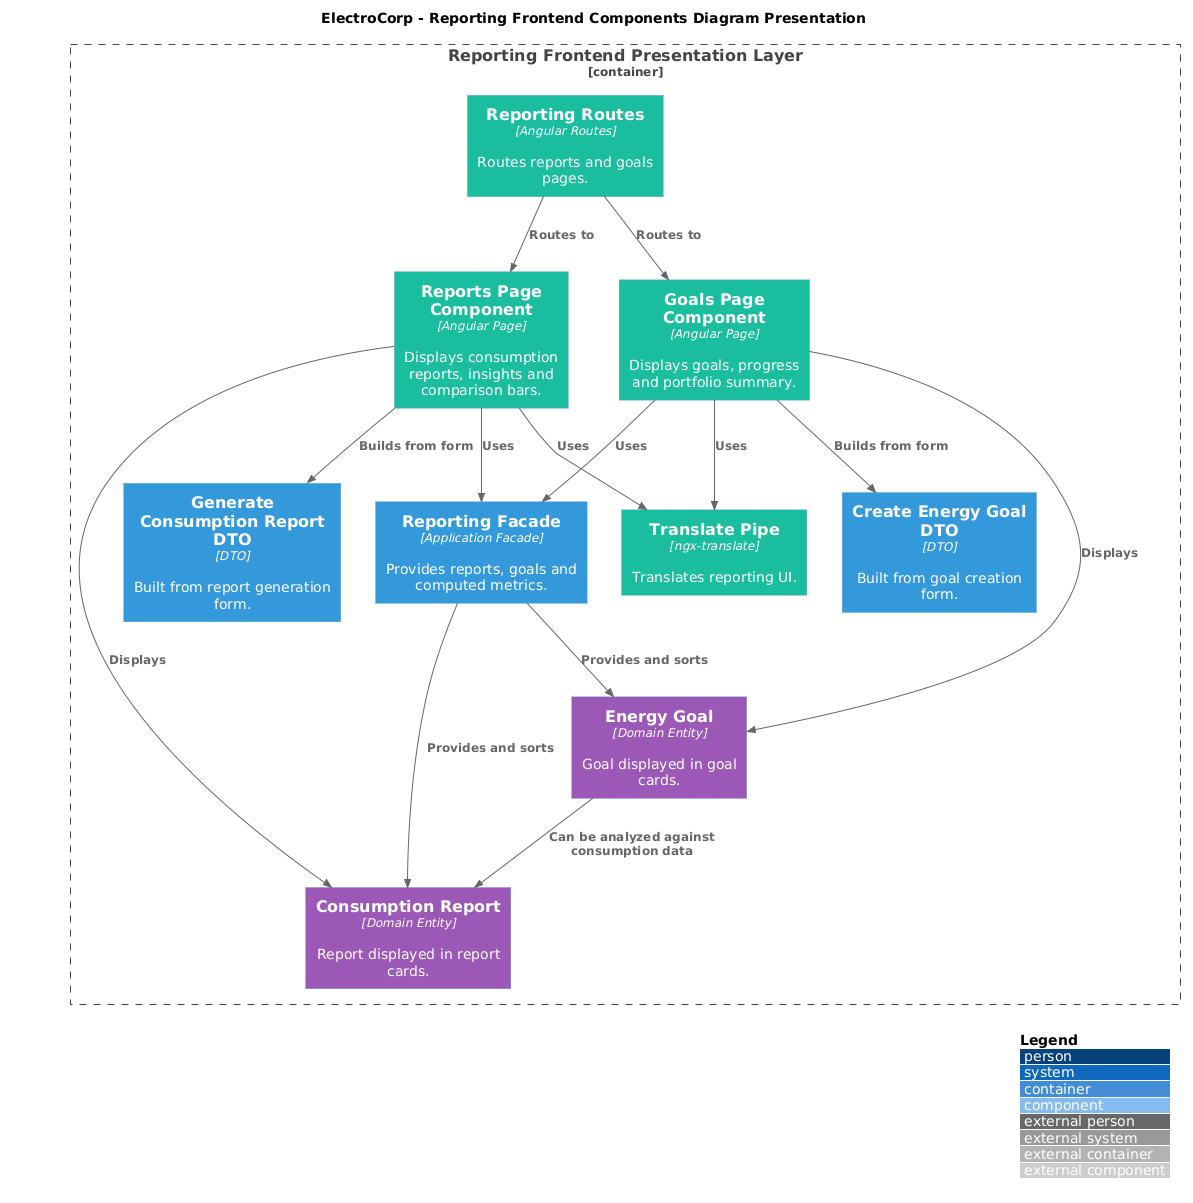

The diagram above was rendered by PlantUML. Its source (embedded in the PNG):
@startuml
!includeurl https://raw.githubusercontent.com/plantuml-stdlib/C4-PlantUML/master/C4_Component.puml

title ElectroCorp - Reporting Frontend Components Diagram Presentation

LAYOUT_WITH_LEGEND()

AddComponentTag("presentation", $bgColor="#1ABC9C", $fontColor="#FFFFFF")
AddComponentTag("application", $bgColor="#3498DB", $fontColor="#FFFFFF")
AddComponentTag("domain", $bgColor="#9B59B6", $fontColor="#FFFFFF")

Container_Boundary(reportingPresentation, "Reporting Frontend Presentation Layer") {
  Component(routes, "Reporting Routes", "Angular Routes", "Routes reports and goals pages.", $tags="presentation")
  Component(reportsPage, "Reports Page Component", "Angular Page", "Displays consumption reports, insights and comparison bars.", $tags="presentation")
  Component(goalsPage, "Goals Page Component", "Angular Page", "Displays goals, progress and portfolio summary.", $tags="presentation")
  Component(translatePipe, "Translate Pipe", "ngx-translate", "Translates reporting UI.", $tags="presentation")

  Component(facade, "Reporting Facade", "Application Facade", "Provides reports, goals and computed metrics.", $tags="application")
  Component(generateReportDto, "Generate Consumption Report DTO", "DTO", "Built from report generation form.", $tags="application")
  Component(createGoalDto, "Create Energy Goal DTO", "DTO", "Built from goal creation form.", $tags="application")

  Component(report, "Consumption Report", "Domain Entity", "Report displayed in report cards.", $tags="domain")
  Component(goal, "Energy Goal", "Domain Entity", "Goal displayed in goal cards.", $tags="domain")
}

Rel(routes, reportsPage, "Routes to")
Rel(routes, goalsPage, "Routes to")
Rel(reportsPage, facade, "Uses")
Rel(goalsPage, facade, "Uses")
Rel(reportsPage, translatePipe, "Uses")
Rel(goalsPage, translatePipe, "Uses")
Rel(reportsPage, generateReportDto, "Builds from form")
Rel(goalsPage, createGoalDto, "Builds from form")
Rel(reportsPage, report, "Displays")
Rel(goalsPage, goal, "Displays")
Rel(facade, report, "Provides and sorts")
Rel(facade, goal, "Provides and sorts")
Rel(goal, report, "Can be analyzed against consumption data")
@enduml